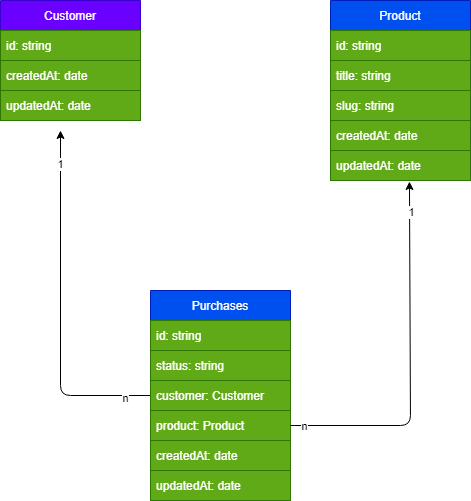

The diagram above was exported from draw.io. Its source (the exported page's mxGraphModel, read from the mxfile embedded in the PNG):
<mxGraphModel dx="478" dy="470" grid="0" gridSize="10" guides="1" tooltips="1" connect="1" arrows="1" fold="1" page="1" pageScale="1" pageWidth="827" pageHeight="1169" background="#FFFFFF" math="0" shadow="1">
  <root>
    <mxCell id="0" />
    <mxCell id="1" parent="0" />
    <mxCell id="4" value="Customer" style="swimlane;fontStyle=0;childLayout=stackLayout;horizontal=1;startSize=30;horizontalStack=0;resizeParent=1;resizeParentMax=0;resizeLast=0;collapsible=1;marginBottom=0;fillColor=#6a00ff;fontColor=#ffffff;strokeColor=#3700CC;" parent="1" vertex="1">
      <mxGeometry x="20" y="40" width="140" height="120" as="geometry" />
    </mxCell>
    <mxCell id="5" value="id: string" style="text;strokeColor=#2D7600;fillColor=#60a917;align=left;verticalAlign=middle;spacingLeft=4;spacingRight=4;overflow=hidden;points=[[0,0.5],[1,0.5]];portConstraint=eastwest;rotatable=0;fontColor=#ffffff;" parent="4" vertex="1">
      <mxGeometry y="30" width="140" height="30" as="geometry" />
    </mxCell>
    <mxCell id="6" value="createdAt: date" style="text;strokeColor=#2D7600;fillColor=#60a917;align=left;verticalAlign=middle;spacingLeft=4;spacingRight=4;overflow=hidden;points=[[0,0.5],[1,0.5]];portConstraint=eastwest;rotatable=0;fontColor=#ffffff;" parent="4" vertex="1">
      <mxGeometry y="60" width="140" height="30" as="geometry" />
    </mxCell>
    <mxCell id="7" value="updatedAt: date" style="text;strokeColor=#2D7600;fillColor=#60a917;align=left;verticalAlign=middle;spacingLeft=4;spacingRight=4;overflow=hidden;points=[[0,0.5],[1,0.5]];portConstraint=eastwest;rotatable=0;fontColor=#ffffff;" parent="4" vertex="1">
      <mxGeometry y="90" width="140" height="30" as="geometry" />
    </mxCell>
    <mxCell id="8" value="Product" style="swimlane;fontStyle=0;childLayout=stackLayout;horizontal=1;startSize=30;horizontalStack=0;resizeParent=1;resizeParentMax=0;resizeLast=0;collapsible=1;marginBottom=0;fillColor=#0050ef;fontColor=#ffffff;strokeColor=#001DBC;" parent="1" vertex="1">
      <mxGeometry x="350" y="40" width="140" height="180" as="geometry" />
    </mxCell>
    <mxCell id="9" value="id: string" style="text;align=left;verticalAlign=middle;spacingLeft=4;spacingRight=4;overflow=hidden;points=[[0,0.5],[1,0.5]];portConstraint=eastwest;rotatable=0;fillColor=#60a917;fontColor=#ffffff;strokeColor=#2D7600;" parent="8" vertex="1">
      <mxGeometry y="30" width="140" height="30" as="geometry" />
    </mxCell>
    <mxCell id="13" value="title: string" style="text;align=left;verticalAlign=middle;spacingLeft=4;spacingRight=4;overflow=hidden;points=[[0,0.5],[1,0.5]];portConstraint=eastwest;rotatable=0;fillColor=#60a917;fontColor=#ffffff;strokeColor=#2D7600;" parent="8" vertex="1">
      <mxGeometry y="60" width="140" height="30" as="geometry" />
    </mxCell>
    <mxCell id="14" value="slug: string" style="text;strokeColor=#2D7600;fillColor=#60a917;align=left;verticalAlign=middle;spacingLeft=4;spacingRight=4;overflow=hidden;points=[[0,0.5],[1,0.5]];portConstraint=eastwest;rotatable=0;fontColor=#ffffff;" parent="8" vertex="1">
      <mxGeometry y="90" width="140" height="30" as="geometry" />
    </mxCell>
    <mxCell id="10" value="createdAt: date" style="text;strokeColor=#2D7600;fillColor=#60a917;align=left;verticalAlign=middle;spacingLeft=4;spacingRight=4;overflow=hidden;points=[[0,0.5],[1,0.5]];portConstraint=eastwest;rotatable=0;fontColor=#ffffff;" parent="8" vertex="1">
      <mxGeometry y="120" width="140" height="30" as="geometry" />
    </mxCell>
    <mxCell id="11" value="updatedAt: date" style="text;strokeColor=#2D7600;fillColor=#60a917;align=left;verticalAlign=middle;spacingLeft=4;spacingRight=4;overflow=hidden;points=[[0,0.5],[1,0.5]];portConstraint=eastwest;rotatable=0;fontColor=#ffffff;" parent="8" vertex="1">
      <mxGeometry y="150" width="140" height="30" as="geometry" />
    </mxCell>
    <mxCell id="21" value="" style="edgeStyle=none;html=1;exitX=0;exitY=0.5;exitDx=0;exitDy=0;" parent="1" source="17" edge="1">
      <mxGeometry relative="1" as="geometry">
        <mxPoint x="80" y="170" as="targetPoint" />
        <Array as="points">
          <mxPoint x="80" y="435" />
        </Array>
      </mxGeometry>
    </mxCell>
    <mxCell id="23" value="1" style="edgeLabel;html=1;align=center;verticalAlign=middle;resizable=0;points=[];" parent="21" vertex="1" connectable="0">
      <mxGeometry x="0.8154" y="1" relative="1" as="geometry">
        <mxPoint as="offset" />
      </mxGeometry>
    </mxCell>
    <mxCell id="24" value="n" style="edgeLabel;html=1;align=center;verticalAlign=middle;resizable=0;points=[];" parent="21" vertex="1" connectable="0">
      <mxGeometry x="-0.8523" y="2" relative="1" as="geometry">
        <mxPoint as="offset" />
      </mxGeometry>
    </mxCell>
    <mxCell id="15" value="Purchases" style="swimlane;fontStyle=0;childLayout=stackLayout;horizontal=1;startSize=30;horizontalStack=0;resizeParent=1;resizeParentMax=0;resizeLast=0;collapsible=1;marginBottom=0;fillColor=#0050ef;fontColor=#ffffff;strokeColor=#001DBC;" parent="1" vertex="1">
      <mxGeometry x="170" y="330" width="140" height="210" as="geometry" />
    </mxCell>
    <mxCell id="16" value="id: string" style="text;strokeColor=#2D7600;fillColor=#60a917;align=left;verticalAlign=middle;spacingLeft=4;spacingRight=4;overflow=hidden;points=[[0,0.5],[1,0.5]];portConstraint=eastwest;rotatable=0;fontColor=#ffffff;" parent="15" vertex="1">
      <mxGeometry y="30" width="140" height="30" as="geometry" />
    </mxCell>
    <mxCell id="28" value="status: string" style="text;strokeColor=#2D7600;fillColor=#60a917;align=left;verticalAlign=middle;spacingLeft=4;spacingRight=4;overflow=hidden;points=[[0,0.5],[1,0.5]];portConstraint=eastwest;rotatable=0;fontColor=#ffffff;" parent="15" vertex="1">
      <mxGeometry y="60" width="140" height="30" as="geometry" />
    </mxCell>
    <mxCell id="17" value="customer: Customer" style="text;strokeColor=#2D7600;fillColor=#60a917;align=left;verticalAlign=middle;spacingLeft=4;spacingRight=4;overflow=hidden;points=[[0,0.5],[1,0.5]];portConstraint=eastwest;rotatable=0;fontColor=#ffffff;" parent="15" vertex="1">
      <mxGeometry y="90" width="140" height="30" as="geometry" />
    </mxCell>
    <mxCell id="19" value="product: Product" style="text;strokeColor=#2D7600;fillColor=#60a917;align=left;verticalAlign=middle;spacingLeft=4;spacingRight=4;overflow=hidden;points=[[0,0.5],[1,0.5]];portConstraint=eastwest;rotatable=0;fontColor=#ffffff;" parent="15" vertex="1">
      <mxGeometry y="120" width="140" height="30" as="geometry" />
    </mxCell>
    <mxCell id="20" value="createdAt: date" style="text;strokeColor=#2D7600;fillColor=#60a917;align=left;verticalAlign=middle;spacingLeft=4;spacingRight=4;overflow=hidden;points=[[0,0.5],[1,0.5]];portConstraint=eastwest;rotatable=0;fontColor=#ffffff;" parent="15" vertex="1">
      <mxGeometry y="150" width="140" height="30" as="geometry" />
    </mxCell>
    <mxCell id="18" value="updatedAt: date" style="text;strokeColor=#2D7600;fillColor=#60a917;align=left;verticalAlign=middle;spacingLeft=4;spacingRight=4;overflow=hidden;points=[[0,0.5],[1,0.5]];portConstraint=eastwest;rotatable=0;fontColor=#ffffff;" parent="15" vertex="1">
      <mxGeometry y="180" width="140" height="30" as="geometry" />
    </mxCell>
    <mxCell id="22" value="" style="edgeStyle=none;html=1;entryX=0.564;entryY=1.033;entryDx=0;entryDy=0;entryPerimeter=0;exitX=1;exitY=0.5;exitDx=0;exitDy=0;" parent="1" source="19" target="11" edge="1">
      <mxGeometry relative="1" as="geometry">
        <Array as="points">
          <mxPoint x="430" y="465" />
        </Array>
      </mxGeometry>
    </mxCell>
    <mxCell id="25" value="1" style="edgeLabel;html=1;align=center;verticalAlign=middle;resizable=0;points=[];" parent="22" vertex="1" connectable="0">
      <mxGeometry x="0.8318" y="-1" relative="1" as="geometry">
        <mxPoint as="offset" />
      </mxGeometry>
    </mxCell>
    <mxCell id="26" value="n" style="edgeLabel;html=1;align=center;verticalAlign=middle;resizable=0;points=[];" parent="22" vertex="1" connectable="0">
      <mxGeometry x="-0.9279" relative="1" as="geometry">
        <mxPoint as="offset" />
      </mxGeometry>
    </mxCell>
  </root>
</mxGraphModel>